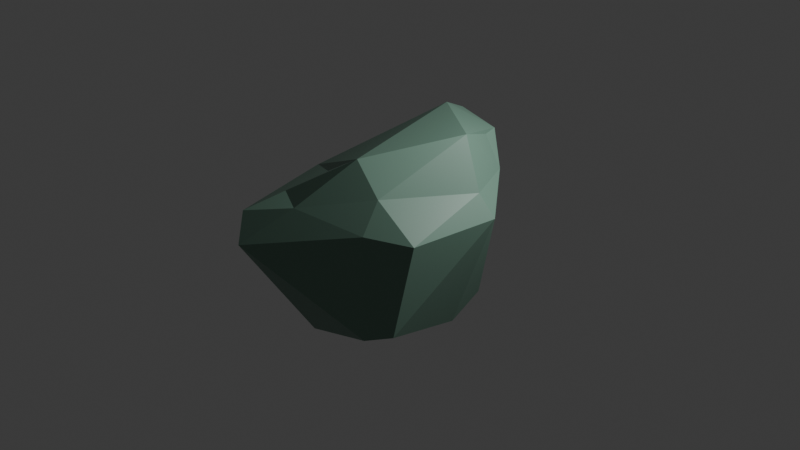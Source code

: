 # Source: lopoy_rocks11.blend  (saved by Blender 4.1.24; exported with 4.5.12 LTS)
import bpy
from mathutils import Matrix  # noqa: F401  (used for matrix-valued properties, if any)

bpy.ops.wm.read_factory_settings(use_empty=True)
scene = bpy.context.scene
scene.name = 'Scene'

# ---- collections
col_collection = bpy.data.collections.new('Collection'); scene.collection.children.link(col_collection)

# ---- materials (node trees are filled in below, after node groups)
mat_material_001 = bpy.data.materials.new('Material.001')
mat_material_001.use_transparent_shadow = False

# ---- material node trees
mat_material_001.use_nodes = True; mat_material_001.node_tree.nodes.clear()
_N = mat_material_001.node_tree.nodes; _L = mat_material_001.node_tree.links
n0 = _N.new('ShaderNodeBsdfPrincipled'); n0.name = 'Principled BSDF'; n0.location = (10, 300)
n0.inputs[0].default_value = (0.1578, 0.2799, 0.2156, 1.0)
n1 = _N.new('ShaderNodeOutputMaterial'); n1.name = 'Material Output'; n1.location = (300, 300)
_L.new(n0.outputs[0], n1.inputs[0])
n1.is_active_output = True

# ---- world
world_world = bpy.data.worlds.new('World'); scene.world = world_world
world_world.use_nodes = True; world_world.node_tree.nodes.clear()
_N = world_world.node_tree.nodes; _L = world_world.node_tree.links
n0 = _N.new('ShaderNodeOutputWorld'); n0.name = 'World Output'; n0.location = (300, 300)
n1 = _N.new('ShaderNodeBackground'); n1.name = 'Background'; n1.location = (10, 300)
n1.inputs[0].default_value = (0.05088, 0.05088, 0.05088, 1.0)
_L.new(n1.outputs[0], n0.inputs[0])
n0.is_active_output = True
world_world.color = (0.05088, 0.05088, 0.05088)
world_world.use_sun_shadow = False
world_world.sun_shadow_jitter_overblur = 0.0

# ---- lights
light_light = bpy.data.lights.new('Light', 'POINT')
light_light.transmission_factor = 0.0
light_light.energy = 1000.0
light_light.shadow_soft_size = 0.1
light_light.shadow_maximum_resolution = 0.006
light_light.use_absolute_resolution = True

# ---- meshes
me_icosphere = bpy.data.meshes.new('Icosphere')
me_icosphere.from_pydata([(0.1374, -0.01627, -1.416), (1.054, 0.1072, -1.122), (-0.6547, -1.443, 0.001063), (-1.189, -0.2282, -0.9953), (-0.6561, 1.397, -0.07809), (0.3323, -1.636, 1.753), (-1.687, -0.3003, 1.406), (-1.136, 1.502, 0.8121), (-0.1799, 1.99, 0.2838), (1.217, 0.1976, 1.353), (-0.1869, -0.8032, -1.32), (-0.03062, -1.583, -0.02486), (1.181, 0.6329, -1.201), (0.3355, 0.2927, -1.519), (-0.3119, 0.2306, -1.31), (-1.22, 1.32, 0.05633), (0.4447, 1.42, -0.6209), (1.448, 0.9946, 0.6612), (1.088, -0.4405, 0.9063), (-1.838, -0.1874, 1.042), (-0.9661, -1.402, 0.4183), (-1.46, 1.188, 0.5821), (1.077, 1.329, 0.6137), (0.8748, -0.1294, 1.698), (-0.06997, -1.594, 2.027), (0.2531, 0.5436, 2.249), (-0.8828, 0.08961, 2.188), (-0.1739, 0.9413, 2.042), (0.1858, 0.713, 2.213), (-0.8668, -0.4864, -1.028), (-1.389, -1.162, -0.07278), (0.3226, -1.244, 0.5292), (-0.518, -1.498, 1.223), (0.3275, -1.44, 1.141), (-0.1039, -1.603, 1.065)], [], [(0, 10, 14), (3, 19, 21), (6, 24, 26), (23, 9, 25), (17, 22, 8, 28, 25, 9), (21, 19, 6, 26, 27, 7), (20, 32, 24, 6), (18, 23, 5), (16, 4, 8, 22), (15, 3, 21), (19, 20, 6), (5, 33, 31, 18), (11, 1, 18, 31), (1, 12, 17, 9, 23, 18), (13, 16, 12), (0, 14, 15, 4, 16, 13), (14, 3, 15), (10, 11, 2), (11, 10, 1), (0, 13, 12, 1, 10), (4, 15, 21, 7), (7, 8, 4), (7, 27, 28, 8), (23, 25, 24, 5), (26, 24, 25), (25, 28, 27, 26), (3, 30, 19), (29, 2, 30), (29, 30, 3), (20, 30, 2), (10, 2, 29), (10, 29, 14), (14, 29, 3), (20, 19, 30), (11, 34, 32, 20, 2), (11, 31, 33, 34), (33, 5, 34), (24, 34, 5), (24, 32, 34), (22, 17, 12, 16)])
_uv = me_icosphere.uv_layers.new(name='UVMap')
_uv.uv.foreach_set('vector', [0.9091, 0.0, 0.9545, 0.07873, 0.8636, 0.07873, 0.8182, 0.1575, 0.8636, 0.2362, 0.7727, 0.2362, 0.0, 0.3149, 0.09091, 0.3149, 0.9048, 0.7765, 0.2727, 0.3149, 0.3636, 0.3149, 0.3182, 0.3937, 0.4091, 0.2362, 0.5, 0.2362, 0.5455, 0.3149, 0.5909, 0.3937, 0.4091, 0.3937, 0.3636, 0.3149, 0.7727, 0.2362, 0.8636, 0.2362, 0.9091, 0.3149, 0.9048, 0.7765, 0.718, 0.3937, 0.7273, 0.3149, 0.04546, 0.2362, 0.06818, 0.2756, 0.09091, 0.3149, 0.0, 0.3149, 0.2273, 0.2362, 0.2727, 0.3149, 0.1818, 0.3149, 0.5455, 0.1575, 0.6364, 0.1575, 0.5455, 0.3149, 0.5, 0.2362, 0.7273, 0.1575, 0.8182, 0.1575, 0.7727, 0.2362, 0.8636, 0.2362, 0.9545, 0.2362, 0.9091, 0.3149, 0.1818, 0.3149, 0.1932, 0.2559, 0.2045, 0.1968, 0.2273, 0.2362, 0.1818, 0.1575, 0.2727, 0.1575, 0.2273, 0.2362, 0.2045, 0.1968, 0.2727, 0.1575, 0.3636, 0.1575, 0.4091, 0.2362, 0.3636, 0.3149, 0.2727, 0.3149, 0.2273, 0.2362, 0.4091, 0.07873, 0.5455, 0.1575, 0.3636, 0.1575, 0.3636, 0.0, 0.7727, 0.07873, 0.7273, 0.1575, 0.6364, 0.1575, 0.5455, 0.1575, 0.4091, 0.07873, 0.7727, 0.07873, 0.8182, 0.1575, 0.7273, 0.1575, 0.1364, 0.07873, 0.1818, 0.1575, 0.09091, 0.1575, 0.1818, 0.1575, 0.1364, 0.07873, 0.2727, 0.1575, 0.3636, 0.0, 0.4091, 0.07873, 0.3636, 0.1575, 0.2727, 0.1575, 0.1364, 0.07873, 0.6364, 0.1575, 0.7273, 0.1575, 0.7727, 0.2362, 0.7273, 0.3149, 0.7273, 0.3149, 0.5455, 0.3149, 0.6364, 0.1575, 0.7273, 0.3149, 0.7727, 0.3937, 0.5909, 0.3937, 0.5455, 0.3149, 0.2727, 0.3149, 0.3182, 0.3937, 0.2433, 0.4204, 0.1818, 0.3149, 0.9048, 0.7765, 0.2433, 0.4204, 0.3182, 0.3937, 0.3182, 0.3937, 0.5909, 0.3937, 0.718, 0.3937, 0.9048, 0.7765, 0.8182, 0.1575, 0.0, 0.0, 0.8636, 0.2362, 0.0, 0.0, 0.0, 0.0, 0.0, 0.0, 0.0, 0.0, 0.0, 0.0, 0.8182, 0.1575, 0.4741, 0.3846, 0.0, 0.0, 0.0, 0.0, 0.1364, 0.07873, 0.0, 0.0, 0.0, 0.0, 0.1364, 0.07873, 0.0, 0.0, 0.8636, 0.07873, 0.8636, 0.07873, 0.0, 0.0, 0.8182, 0.1575, 0.4741, 0.3846, 0.8636, 0.2362, 0.0, 0.0, 0.1818, 0.1575, 0.0, 0.0, 0.06818, 0.2756, 0.04546, 0.2362, 0.0, 0.0, 0.1818, 0.1575, 0.2045, 0.1968, 0.1932, 0.2559, 0.0, 0.0, 0.1932, 0.2559, 0.1818, 0.3149, 0.0, 0.0, 0.2433, 0.4204, 0.0, 0.0, 0.1818, 0.3149, 0.2433, 0.4204, 0.06818, 0.2756, 0.0, 0.0, 0.5, 0.2362, 0.4091, 0.2362, 0.3636, 0.1575, 0.5455, 0.1575])
me_icosphere.materials.append(mat_material_001)
me_icosphere.update()

# ---- objects
ob_light = bpy.data.objects.new('Light', light_light)
ob_icosphere = bpy.data.objects.new('Icosphere', me_icosphere)

# ---- transforms, parenting, visibility, modifiers, constraints
ob_light.location = (4.076, 1.005, 5.904)
ob_light.rotation_euler = (0.6503, 0.05522, 1.866)
ob_light.lock_rotations_4d = False
ob_light.empty_display_type = 'ARROWS'
ob_light.color = (0.0, 0.0, 0.0, 0.0)
ob_light.lineart.crease_threshold = 0.0
ob_icosphere.location = (0.0, 0.0, 1.775)
ob_icosphere.rotation_euler = (-2.317, -0.4933, -3.574)
ob_icosphere.scale = (0.916, 0.916, 0.916)

# ---- collection membership
col_collection.objects.link(ob_light)
col_collection.objects.link(ob_icosphere)

# ---- scene / render settings (as saved in the file)
scene.frame_start = 1; scene.frame_end = 250; scene.frame_set(1)
scene.render.engine = 'BLENDER_EEVEE_NEXT'
scene.cycles.sampling_pattern = 'TABULATED_SOBOL'
scene.eevee.ray_tracing_options.trace_max_roughness = 0.0
bpy.context.view_layer.update()

# ---- added for rendering (the .blend has no active camera): camera
cam_auto = bpy.data.cameras.new('AutoCamera')
cam_auto.lens = 50.0
cam_auto.sensor_width = 36.0
cam_auto.clip_end = 1000.0
ob_auto_camera = bpy.data.objects.new('AutoCamera', cam_auto)
scene.collection.objects.link(ob_auto_camera)
ob_auto_camera.location = (8.35418, -10.2205, 8.11901)
ob_auto_camera.rotation_euler = (1.09748, -7.21219e-08, 0.694738)
scene.camera = ob_auto_camera
bpy.context.view_layer.update()
